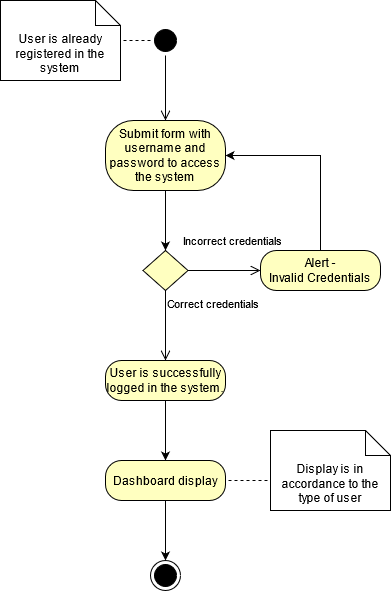

The diagram above was exported from draw.io. Its source (the exported page's mxGraphModel, read from the mxfile embedded in the PNG):
<mxGraphModel dx="1374" dy="533" grid="1" gridSize="10" guides="1" tooltips="1" connect="1" arrows="1" fold="1" page="1" pageScale="1" pageWidth="850" pageHeight="1100" background="#ffffff" math="0" shadow="0">
  <root>
    <mxCell id="0" />
    <mxCell id="1" parent="0" />
    <mxCell id="oEqW9waGZ4dyqoVnKA8d-9" value="User is already registered in the system" style="shape=note2;boundedLbl=1;whiteSpace=wrap;html=1;size=25;verticalAlign=top;align=center;" parent="1" vertex="1">
      <mxGeometry x="250" y="60" width="120" height="80" as="geometry" />
    </mxCell>
    <mxCell id="oEqW9waGZ4dyqoVnKA8d-16" style="edgeStyle=orthogonalEdgeStyle;rounded=0;orthogonalLoop=1;jettySize=auto;html=1;exitX=0;exitY=0.5;exitDx=0;exitDy=0;entryX=1.008;entryY=0.5;entryDx=0;entryDy=0;entryPerimeter=0;endArrow=none;endFill=0;dashed=1;" parent="1" source="oEqW9waGZ4dyqoVnKA8d-10" target="oEqW9waGZ4dyqoVnKA8d-9" edge="1">
      <mxGeometry relative="1" as="geometry" />
    </mxCell>
    <mxCell id="oEqW9waGZ4dyqoVnKA8d-10" value="" style="ellipse;html=1;shape=startState;fillColor=#000000;" parent="1" vertex="1">
      <mxGeometry x="400" y="85" width="30" height="30" as="geometry" />
    </mxCell>
    <mxCell id="oEqW9waGZ4dyqoVnKA8d-11" value="" style="edgeStyle=orthogonalEdgeStyle;html=1;verticalAlign=bottom;endArrow=open;endSize=8;entryX=0.5;entryY=0;entryDx=0;entryDy=0;" parent="1" source="oEqW9waGZ4dyqoVnKA8d-10" target="zc7zWWKTf8bWcfpkCbRG-1" edge="1">
      <mxGeometry relative="1" as="geometry">
        <mxPoint x="415" y="190" as="targetPoint" />
      </mxGeometry>
    </mxCell>
    <mxCell id="oEqW9waGZ4dyqoVnKA8d-21" style="edgeStyle=orthogonalEdgeStyle;rounded=0;orthogonalLoop=1;jettySize=auto;html=1;exitX=0.5;exitY=1;exitDx=0;exitDy=0;entryX=0.5;entryY=0;entryDx=0;entryDy=0;" parent="1" source="zc7zWWKTf8bWcfpkCbRG-1" target="oEqW9waGZ4dyqoVnKA8d-18" edge="1">
      <mxGeometry relative="1" as="geometry">
        <mxPoint x="415" y="260" as="sourcePoint" />
      </mxGeometry>
    </mxCell>
    <mxCell id="oEqW9waGZ4dyqoVnKA8d-18" value="" style="rhombus;whiteSpace=wrap;html=1;fillColor=#ffffc0;" parent="1" vertex="1">
      <mxGeometry x="392.5" y="310" width="45" height="40" as="geometry" />
    </mxCell>
    <mxCell id="oEqW9waGZ4dyqoVnKA8d-19" value="Incorrect credentials" style="edgeStyle=orthogonalEdgeStyle;html=1;align=left;verticalAlign=bottom;endArrow=open;endSize=8;entryX=0;entryY=0.5;entryDx=0;entryDy=0;" parent="1" source="oEqW9waGZ4dyqoVnKA8d-18" target="AS50pF_KmAbLqmaqP70K-3" edge="1">
      <mxGeometry x="-1" y="21" relative="1" as="geometry">
        <mxPoint x="570" y="320" as="targetPoint" />
        <mxPoint x="-7" y="1" as="offset" />
      </mxGeometry>
    </mxCell>
    <mxCell id="oEqW9waGZ4dyqoVnKA8d-20" value="Correct credentials&amp;nbsp;" style="edgeStyle=orthogonalEdgeStyle;html=1;align=left;verticalAlign=top;endArrow=open;endSize=8;entryX=0.5;entryY=0;entryDx=0;entryDy=0;" parent="1" source="oEqW9waGZ4dyqoVnKA8d-18" target="AS50pF_KmAbLqmaqP70K-2" edge="1">
      <mxGeometry x="-1" relative="1" as="geometry">
        <mxPoint x="415" y="420" as="targetPoint" />
        <Array as="points" />
      </mxGeometry>
    </mxCell>
    <mxCell id="oEqW9waGZ4dyqoVnKA8d-26" style="edgeStyle=orthogonalEdgeStyle;rounded=0;orthogonalLoop=1;jettySize=auto;html=1;exitX=0.5;exitY=1;exitDx=0;exitDy=0;entryX=0.5;entryY=0;entryDx=0;entryDy=0;" parent="1" source="AS50pF_KmAbLqmaqP70K-2" target="zc7zWWKTf8bWcfpkCbRG-4" edge="1">
      <mxGeometry relative="1" as="geometry">
        <mxPoint x="415" y="490" as="sourcePoint" />
        <mxPoint x="415" y="540" as="targetPoint" />
      </mxGeometry>
    </mxCell>
    <mxCell id="oEqW9waGZ4dyqoVnKA8d-28" style="edgeStyle=orthogonalEdgeStyle;rounded=0;orthogonalLoop=1;jettySize=auto;html=1;exitX=0.5;exitY=1;exitDx=0;exitDy=0;entryX=0.5;entryY=0;entryDx=0;entryDy=0;" parent="1" source="zc7zWWKTf8bWcfpkCbRG-4" target="oEqW9waGZ4dyqoVnKA8d-27" edge="1">
      <mxGeometry relative="1" as="geometry">
        <mxPoint x="415" y="610" as="sourcePoint" />
      </mxGeometry>
    </mxCell>
    <mxCell id="oEqW9waGZ4dyqoVnKA8d-27" value="" style="ellipse;html=1;shape=endState;fillColor=#000000;" parent="1" vertex="1">
      <mxGeometry x="400" y="620" width="30" height="30" as="geometry" />
    </mxCell>
    <mxCell id="AS50pF_KmAbLqmaqP70K-2" value="User is successfully logged in the system." style="rounded=1;whiteSpace=wrap;html=1;arcSize=40;fontColor=#000000;fillColor=#ffffc0;" parent="1" vertex="1">
      <mxGeometry x="355" y="420" width="120" height="40" as="geometry" />
    </mxCell>
    <mxCell id="zc7zWWKTf8bWcfpkCbRG-3" style="edgeStyle=orthogonalEdgeStyle;rounded=0;orthogonalLoop=1;jettySize=auto;html=1;exitX=0.5;exitY=0;exitDx=0;exitDy=0;entryX=1;entryY=0.5;entryDx=0;entryDy=0;" parent="1" source="AS50pF_KmAbLqmaqP70K-3" target="zc7zWWKTf8bWcfpkCbRG-1" edge="1">
      <mxGeometry relative="1" as="geometry">
        <mxPoint x="630" y="230" as="targetPoint" />
      </mxGeometry>
    </mxCell>
    <mxCell id="AS50pF_KmAbLqmaqP70K-3" value="&lt;div&gt;Alert - &lt;br&gt;&lt;/div&gt;&lt;div&gt;Invalid Credentials&lt;/div&gt;" style="rounded=1;whiteSpace=wrap;html=1;arcSize=40;fontColor=#000000;fillColor=#ffffc0;" parent="1" vertex="1">
      <mxGeometry x="510" y="310" width="120" height="40" as="geometry" />
    </mxCell>
    <mxCell id="zc7zWWKTf8bWcfpkCbRG-1" value="Submit form with username and password to access the system" style="rounded=1;whiteSpace=wrap;html=1;arcSize=40;fontColor=#000000;fillColor=#ffffc0;" parent="1" vertex="1">
      <mxGeometry x="355" y="180" width="120" height="70" as="geometry" />
    </mxCell>
    <mxCell id="VWC0hMchyrVlFmXXcoVi-4" style="edgeStyle=orthogonalEdgeStyle;rounded=0;orthogonalLoop=1;jettySize=auto;html=1;endArrow=none;endFill=0;dashed=1;" parent="1" edge="1">
      <mxGeometry relative="1" as="geometry">
        <mxPoint x="467" y="540" as="targetPoint" />
        <mxPoint x="527" y="540" as="sourcePoint" />
        <Array as="points">
          <mxPoint x="537" y="540" />
          <mxPoint x="537" y="540" />
        </Array>
      </mxGeometry>
    </mxCell>
    <mxCell id="zc7zWWKTf8bWcfpkCbRG-4" value="Dashboard display" style="rounded=1;whiteSpace=wrap;html=1;arcSize=40;fontColor=#000000;fillColor=#ffffc0;" parent="1" vertex="1">
      <mxGeometry x="355" y="520" width="120" height="40" as="geometry" />
    </mxCell>
    <mxCell id="zc7zWWKTf8bWcfpkCbRG-6" value="Display is in accordance to the type of user" style="shape=note2;boundedLbl=1;whiteSpace=wrap;html=1;size=25;verticalAlign=top;align=center;" parent="1" vertex="1">
      <mxGeometry x="520" y="490" width="120" height="80" as="geometry" />
    </mxCell>
  </root>
</mxGraphModel>